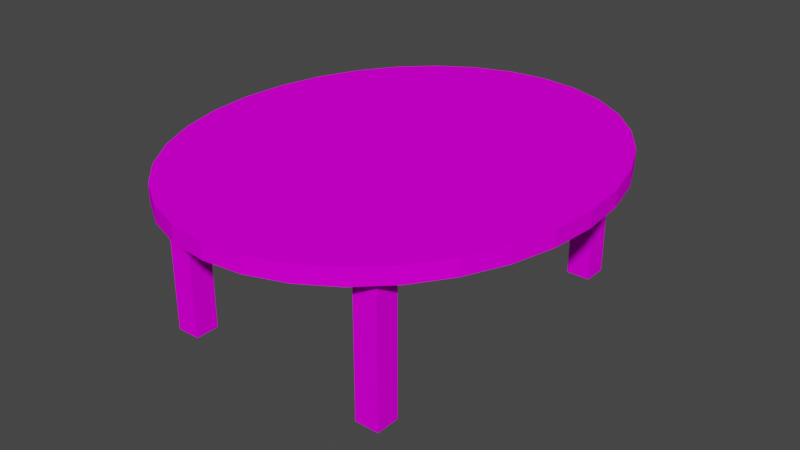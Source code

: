 # Source: table.blend  (saved by Blender 3.5.10; exported with 4.5.12 LTS)
import bpy
from mathutils import Matrix  # noqa: F401  (used for matrix-valued properties, if any)

bpy.ops.wm.read_factory_settings(use_empty=True)
scene = bpy.context.scene
scene.name = 'Scene'

# ---- collections
col_collection = bpy.data.collections.new('Collection'); scene.collection.children.link(col_collection)

# ---- images (referenced by path relative to the original .blend; pixels are not part of the script)
import os
ASSET_DIR = os.environ.get("B2B_ASSET_DIR", "")  # directory of the original .blend (textures are referenced by path, not embedded)
HERE = os.path.dirname(os.path.abspath(__file__))  # packed textures are extracted next to this script under _unpacked/

def load_image(name, relpath, width, height, colorspace="sRGB"):
    """Load a texture the original file referenced (path relative to the .blend, or extracted next to this script)."""
    p = next((c for c in (os.path.join(HERE, relpath), os.path.join(ASSET_DIR, relpath)) if relpath and os.path.exists(c)), "")
    if p:
        img = bpy.data.images.load(p, check_existing=True)
        img.name = name
    else:  # same state as the original file: an image datablock whose file is absent (Cycles renders it pink)
        img = bpy.data.images.new(name, width, height)
        img.source = "FILE"
        img.filepath = "//" + (relpath or name)
    img.colorspace_settings.name = colorspace
    return img
img_wood_plank_background_wallpaper_2160x1440_40_jpg = load_image('wood-plank-background-wallpaper-2160x1440_40.jpg', 'wood-plank-background-wallpaper-2160x1440_40.jpg', 1024, 1024, 'sRGB')

# ---- materials (node trees are filled in below, after node groups)
mat_material_001 = bpy.data.materials.new('Material.001')
mat_material_001.use_transparent_shadow = False

# ---- material node trees
mat_material_001.use_nodes = True; mat_material_001.node_tree.nodes.clear()
_N = mat_material_001.node_tree.nodes; _L = mat_material_001.node_tree.links
n0 = _N.new('ShaderNodeBsdfPrincipled'); n0.name = 'Principled BSDF'; n0.location = (10, 300)
n0.distribution = 'GGX'
n0.subsurface_method = 'RANDOM_WALK_SKIN'
n0.inputs[2].default_value = 1.0
n0.inputs[3].default_value = 1.45
n0.inputs[13].default_value = 0.0
n0.inputs[27].default_value = (0.0, 0.0, 0.0, 1.0)
n0.inputs[28].default_value = 1.0
n1 = _N.new('ShaderNodeOutputMaterial'); n1.name = 'Material Output'; n1.location = (300, 300)
n2 = _N.new('ShaderNodeTexImage'); n2.name = 'Image Texture'; n2.location = (-408, 267)
n2.image = img_wood_plank_background_wallpaper_2160x1440_40_jpg
_L.new(n0.outputs[0], n1.inputs[0])
_L.new(n2.outputs[0], n0.inputs[0])
n1.is_active_output = True

# ---- world
world_world = bpy.data.worlds.new('World'); scene.world = world_world
world_world.use_nodes = True; world_world.node_tree.nodes.clear()
_N = world_world.node_tree.nodes; _L = world_world.node_tree.links
n0 = _N.new('ShaderNodeOutputWorld'); n0.name = 'World Output'; n0.location = (300, 300)
n1 = _N.new('ShaderNodeBackground'); n1.name = 'Background'; n1.location = (10, 300)
n1.inputs[0].default_value = (0.05088, 0.05088, 0.05088, 1.0)
_L.new(n1.outputs[0], n0.inputs[0])
n0.is_active_output = True
world_world.color = (0.05088, 0.05088, 0.05088)
world_world.use_sun_shadow = False
world_world.sun_shadow_jitter_overblur = 0.0

# ---- meshes
me_circle = bpy.data.meshes.new('Circle')
me_circle.from_pydata([(0.0, 1.0, 0.0), (-0.1951, 0.9808, 0.0), (-0.3827, 0.9239, 0.0), (-0.5556, 0.8315, 0.0), (-0.7071, 0.7071, 0.0), (-0.8315, 0.5556, 0.0), (-0.9239, 0.3827, 0.0), (-0.9808, 0.1951, 0.0), (-1.0, 0.0, 0.0), (-0.9808, -0.1951, 0.0), (-0.9239, -0.3827, 0.0), (-0.8315, -0.5556, 0.0), (-0.7071, -0.7071, 0.0), (-0.5556, -0.8315, 0.0), (-0.3827, -0.9239, 0.0), (-0.1951, -0.9808, 0.0), (0.0, -1.0, 0.0), (0.1951, -0.9808, 0.0), (0.3827, -0.9239, 0.0), (0.5556, -0.8315, 0.0), (0.7071, -0.7071, 0.0), (0.8315, -0.5556, 0.0), (0.9239, -0.3827, 0.0), (0.9808, -0.1951, 0.0), (1.0, 0.0, 0.0), (0.9808, 0.1951, 0.0), (0.9239, 0.3827, 0.0), (0.8315, 0.5556, 0.0), (0.7071, 0.7071, 0.0), (0.5556, 0.8315, 0.0), (0.3827, 0.9239, 0.0), (0.1951, 0.9808, 0.0), (0.0, 1.0, 0.1707), (-0.1951, 0.9808, 0.1707), (-0.3827, 0.9239, 0.1707), (-0.5556, 0.8315, 0.1707), (-0.7071, 0.7071, 0.1707), (-0.8315, 0.5556, 0.1707), (-0.9239, 0.3827, 0.1707), (-0.9808, 0.1951, 0.1707), (-1.0, 0.0, 0.1707), (-0.9808, -0.1951, 0.1707), (-0.9239, -0.3827, 0.1707), (-0.8315, -0.5556, 0.1707), (-0.7071, -0.7071, 0.1707), (-0.5556, -0.8315, 0.1707), (-0.3827, -0.9239, 0.1707), (-0.1951, -0.9808, 0.1707), (0.0, -1.0, 0.1707), (0.1951, -0.9808, 0.1707), (0.3827, -0.9239, 0.1707), (0.5556, -0.8315, 0.1707), (0.7071, -0.7071, 0.1707), (0.8315, -0.5556, 0.1707), (0.9239, -0.3827, 0.1707), (0.9808, -0.1951, 0.1707), (1.0, 0.0, 0.1707), (0.9808, 0.1951, 0.1707), (0.9239, 0.3827, 0.1707), (0.8315, 0.5556, 0.1707), (0.7071, 0.7071, 0.1707), (0.5556, 0.8315, 0.1707), (0.3827, 0.9239, 0.1707), (0.1951, 0.9808, 0.1707)], [], [(27, 26, 58, 59), (14, 13, 45, 46), (1, 0, 32, 33), (28, 27, 59, 60), (15, 14, 46, 47), (2, 1, 33, 34), (29, 28, 60, 61), (16, 15, 47, 48), (3, 2, 34, 35), (30, 29, 61, 62), (17, 16, 48, 49), (4, 3, 35, 36), (31, 30, 62, 63), (18, 17, 49, 50), (5, 4, 36, 37), (0, 31, 63, 32), (19, 18, 50, 51), (6, 5, 37, 38), (20, 19, 51, 52), (7, 6, 38, 39), (21, 20, 52, 53), (8, 7, 39, 40), (22, 21, 53, 54), (9, 8, 40, 41), (23, 22, 54, 55), (10, 9, 41, 42), (24, 23, 55, 56), (11, 10, 42, 43), (25, 24, 56, 57), (12, 11, 43, 44), (26, 25, 57, 58), (13, 12, 44, 45), (33, 32, 63, 62, 61, 60, 59, 58, 57, 56, 55, 54, 53, 52, 51, 50, 49, 48, 47, 46, 45, 44, 43, 42, 41, 40, 39, 38, 37, 36, 35, 34), (1, 2, 3, 4, 5, 6, 7, 8, 9, 10, 11, 12, 13, 14, 15, 16, 17, 18, 19, 20, 21, 22, 23, 24, 25, 26, 27, 28, 29, 30, 31, 0)])
_uv = me_circle.uv_layers.new(name='UVMap')
_uv.uv.foreach_set('vector', [0.7603, 0.599, 0.7603, 0.6775, 0.7359, 0.6775, 0.7359, 0.599, 0.8333, 0.1656, 0.8333, 0.2582, 0.809, 0.2582, 0.809, 0.1656, 0.7603, 0.06672, 0.7603, 0.1452, 0.7359, 0.1452, 0.7359, 0.06672, 0.7603, 0.5118, 0.7603, 0.599, 0.7359, 0.599, 0.7359, 0.5118, 0.8333, 0.07846, 0.8333, 0.1656, 0.809, 0.1656, 0.809, 0.07846, 0.7603, 0.0, 0.7603, 0.06672, 0.7359, 0.06672, 0.7359, 0.0, 0.7603, 0.4193, 0.7603, 0.5118, 0.7359, 0.5118, 0.7359, 0.4193, 0.8333, 0.0, 0.8333, 0.07846, 0.809, 0.07846, 0.809, 0.0, 0.809, 0.5323, 0.809, 0.6107, 0.7846, 0.6107, 0.7846, 0.5323, 0.7603, 0.3249, 0.7603, 0.4193, 0.7359, 0.4193, 0.7359, 0.3249, 0.7846, 0.6775, 0.7846, 0.7442, 0.7603, 0.7442, 0.7603, 0.6775, 0.809, 0.4451, 0.809, 0.5323, 0.7846, 0.5323, 0.7846, 0.4451, 0.7603, 0.2324, 0.7603, 0.3249, 0.7359, 0.3249, 0.7359, 0.2324, 0.7846, 0.599, 0.7846, 0.6775, 0.7603, 0.6775, 0.7603, 0.599, 0.809, 0.3526, 0.809, 0.4451, 0.7846, 0.4451, 0.7846, 0.3526, 0.7603, 0.1452, 0.7603, 0.2324, 0.7359, 0.2324, 0.7359, 0.1452, 0.7846, 0.5118, 0.7846, 0.599, 0.7603, 0.599, 0.7603, 0.5118, 0.809, 0.2582, 0.809, 0.3526, 0.7846, 0.3526, 0.7846, 0.2582, 0.7846, 0.4193, 0.7846, 0.5118, 0.7603, 0.5118, 0.7603, 0.4193, 0.809, 0.1656, 0.809, 0.2582, 0.7846, 0.2582, 0.7846, 0.1656, 0.7846, 0.3249, 0.7846, 0.4193, 0.7603, 0.4193, 0.7603, 0.3249, 0.809, 0.07846, 0.809, 0.1656, 0.7846, 0.1656, 0.7846, 0.07846, 0.7846, 0.2324, 0.7846, 0.3249, 0.7603, 0.3249, 0.7603, 0.2324, 0.809, 0.0, 0.809, 0.07846, 0.7846, 0.07846, 0.7846, 0.0, 0.7846, 0.1452, 0.7846, 0.2324, 0.7603, 0.2324, 0.7603, 0.1452, 0.8333, 0.5323, 0.8333, 0.6107, 0.809, 0.6107, 0.809, 0.5323, 0.7846, 0.06672, 0.7846, 0.1452, 0.7603, 0.1452, 0.7603, 0.06672, 0.8333, 0.4451, 0.8333, 0.5323, 0.809, 0.5323, 0.809, 0.4451, 0.7846, 0.0, 0.7846, 0.06672, 0.7603, 0.06672, 0.7603, 0.0, 0.8333, 0.3526, 0.8333, 0.4451, 0.809, 0.4451, 0.809, 0.3526, 0.7603, 0.6775, 0.7603, 0.7442, 0.7359, 0.7442, 0.7359, 0.6775, 0.8333, 0.2582, 0.8333, 0.3526, 0.809, 0.3526, 0.809, 0.2582, 0.4513, 0.5534, 0.4513, 0.4593, 0.4568, 0.366, 0.4675, 0.2771, 0.4831, 0.196, 0.5029, 0.1258, 0.5262, 0.06927, 0.5521, 0.02852, 0.5796, 0.005127, 0.6076, 0.0, 0.6351, 0.01333, 0.661, 0.04461, 0.6843, 0.09263, 0.7042, 0.1556, 0.7197, 0.231, 0.7305, 0.3159, 0.7359, 0.4072, 0.7359, 0.5014, 0.7305, 0.5947, 0.7197, 0.6836, 0.7042, 0.7647, 0.6843, 0.8348, 0.661, 0.8914, 0.6351, 0.9321, 0.6076, 0.9555, 0.5796, 0.9607, 0.5521, 0.9473, 0.5262, 0.916, 0.5029, 0.868, 0.4831, 0.8051, 0.4675, 0.7297, 0.4568, 0.6447, 0.1721, 0.366, 0.1829, 0.2771, 0.1984, 0.196, 0.2183, 0.1258, 0.2416, 0.06927, 0.2675, 0.02852, 0.295, 0.005127, 0.323, 0.0, 0.3505, 0.01333, 0.3764, 0.04461, 0.3997, 0.09263, 0.4195, 0.1556, 0.4351, 0.231, 0.4458, 0.3159, 0.4513, 0.4072, 0.4513, 0.5014, 0.4458, 0.5947, 0.4351, 0.6836, 0.4195, 0.7647, 0.3997, 0.8348, 0.3764, 0.8914, 0.3505, 0.9321, 0.323, 0.9555, 0.295, 0.9607, 0.2675, 0.9473, 0.2416, 0.916, 0.2183, 0.868, 0.1984, 0.8051, 0.1829, 0.7297, 0.1721, 0.6447, 0.1667, 0.5534, 0.1667, 0.4593])
me_circle.materials.append(mat_material_001)
me_circle.update()
me_cube_001 = bpy.data.meshes.new('Cube.001')
me_cube_001.from_pydata([(5.659, 8.676, 0.1196), (5.659, 8.676, 8.622), (5.659, 10.11, 0.1196), (5.659, 10.11, 8.622), (7.09, 8.676, 0.1196), (7.09, 8.676, 8.622), (7.09, 10.11, 0.1196), (7.09, 10.11, 8.622)], [], [(0, 1, 3, 2), (2, 3, 7, 6), (6, 7, 5, 4), (4, 5, 1, 0), (2, 6, 4, 0), (7, 3, 1, 5)])
_uv = me_cube_001.uv_layers.new(name='UVMap')
_uv.uv.foreach_set('vector', [0.375, 0.0, 0.625, 0.0, 0.625, 0.25, 0.375, 0.25, 0.375, 0.25, 0.625, 0.25, 0.625, 0.5, 0.375, 0.5, 0.375, 0.5, 0.625, 0.5, 0.625, 0.75, 0.375, 0.75, 0.375, 0.75, 0.625, 0.75, 0.625, 1.0, 0.375, 1.0, 0.125, 0.5, 0.375, 0.5, 0.375, 0.75, 0.125, 0.75, 0.625, 0.5, 0.875, 0.5, 0.875, 0.75, 0.625, 0.75])
me_cube_001.materials.append(mat_material_001)
me_cube_001.update()

# ---- objects
ob_circle = bpy.data.objects.new('Circle', me_circle)
ob_cube = bpy.data.objects.new('Cube', me_cube_001)

# ---- transforms, parenting, visibility, modifiers, constraints
ob_circle.location = (0.0, 0.0, 1.463)
ob_circle.scale = (2.033, 2.398, 1.0)
ob_cube.location = (0.0, 0.0, 0.0)
ob_cube.scale = (0.173, 0.173, 0.173)
_m = ob_cube.modifiers.new('Mirror', 'MIRROR')
_m.use_axis = (True, True, False)

# ---- collection membership
col_collection.objects.link(ob_circle)
col_collection.objects.link(ob_cube)

# ---- scene / render settings (as saved in the file)
scene.frame_start = 1; scene.frame_end = 250; scene.frame_set(1)
scene.render.engine = 'BLENDER_EEVEE_NEXT'
scene.cycles.sampling_pattern = 'TABULATED_SOBOL'
scene.view_settings.view_transform = 'Filmic'
bpy.context.view_layer.update()

# ---- added for rendering (the .blend has no active camera and no usable light): camera, sun
cam_auto = bpy.data.cameras.new('AutoCamera')
cam_auto.lens = 50.0
cam_auto.sensor_width = 36.0
cam_auto.clip_end = 1000.0
ob_auto_camera = bpy.data.objects.new('AutoCamera', cam_auto)
scene.collection.objects.link(ob_auto_camera)
ob_auto_camera.location = (6.00635, -7.20762, 5.63217)
ob_auto_camera.rotation_euler = (1.09748, -7.21219e-08, 0.694738)
scene.camera = ob_auto_camera
light_auto_sun = bpy.data.lights.new('AutoSun', 'SUN')
light_auto_sun.energy = 3.0
light_auto_sun.angle = 0.0523599
ob_auto_sun = bpy.data.objects.new('AutoSun', light_auto_sun)
scene.collection.objects.link(ob_auto_sun)
ob_auto_sun.rotation_euler = (0.872665, 0.174533, 0.523599)
bpy.context.view_layer.update()
